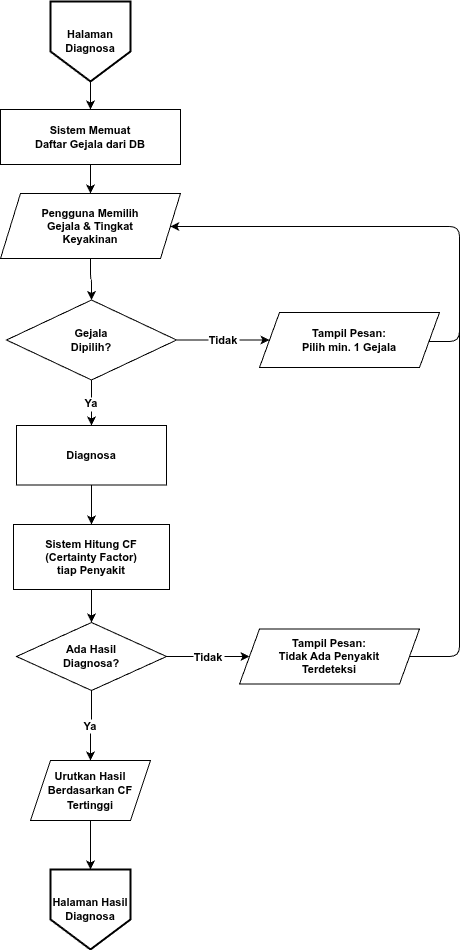

The diagram above was exported from draw.io. Its source (the exported page's mxGraphModel, read from the mxfile embedded in the PNG):
<mxGraphModel dx="792" dy="797" grid="1" gridSize="10" guides="1" tooltips="1" connect="1" arrows="1" fold="1" page="1" pageScale="1" pageWidth="1169" pageHeight="827" math="0" shadow="0">
  <root>
    <mxCell id="0" />
    <mxCell id="1" parent="0" />
    <mxCell id="2" value="Halaman Diagnosa" style="shape=offPageConnector;whiteSpace=wrap;html=1;fillColor=#FFFFFF;strokeColor=#000000;strokeWidth=2;fontSize=11;fontColor=#000000;fontStyle=1" parent="1" vertex="1">
      <mxGeometry x="491" y="222" width="80" height="80" as="geometry" />
    </mxCell>
    <mxCell id="4" value="Sistem Memuat&#10;Daftar Gejala dari DB" style="rounded=0;whiteSpace=wrap;html=1;fillColor=#FFFFFF;strokeColor=#000000;fontSize=11;fontStyle=1" parent="1" vertex="1">
      <mxGeometry x="441" y="330" width="180" height="55" as="geometry" />
    </mxCell>
    <mxCell id="6" value="Pengguna Memilih&#10;Gejala &amp;amp; Tingkat&#10;Keyakinan" style="shape=parallelogram;perimeter=parallelogramPerimeter;whiteSpace=wrap;html=1;fixedSize=1;size=20;fillColor=#FFFFFF;strokeColor=#000000;fontSize=11;fontStyle=1" parent="1" vertex="1">
      <mxGeometry x="441" y="414" width="180" height="65" as="geometry" />
    </mxCell>
    <mxCell id="7" value="Gejala&#10;Dipilih?" style="rhombus;whiteSpace=wrap;html=1;fillColor=#FFFFFF;strokeColor=#000000;fontSize=11;fontStyle=1;" parent="1" vertex="1">
      <mxGeometry x="447" y="520.5" width="170" height="80" as="geometry" />
    </mxCell>
    <mxCell id="8" value="Tampil Pesan:&#10;Pilih min. 1 Gejala" style="shape=parallelogram;perimeter=parallelogramPerimeter;whiteSpace=wrap;html=1;fixedSize=1;size=20;fillColor=#FFFFFF;strokeColor=#000000;fontSize=11;fontStyle=1" parent="1" vertex="1">
      <mxGeometry x="700" y="533" width="180" height="55" as="geometry" />
    </mxCell>
    <mxCell id="10" value="Sistem Hitung CF&#10;(Certainty Factor)&#10;tiap Penyakit" style="rounded=0;whiteSpace=wrap;html=1;fillColor=#FFFFFF;strokeColor=#000000;fontSize=11;fontStyle=1" parent="1" vertex="1">
      <mxGeometry x="454" y="745" width="156" height="65" as="geometry" />
    </mxCell>
    <mxCell id="11" value="Ada Hasil&#10;Diagnosa?" style="rhombus;whiteSpace=wrap;html=1;fillColor=#FFFFFF;strokeColor=#000000;fontSize=11;fontStyle=1;" parent="1" vertex="1">
      <mxGeometry x="457" y="843" width="150" height="68" as="geometry" />
    </mxCell>
    <mxCell id="12" value="Tampil Pesan:&#10;Tidak Ada Penyakit&#10;Terdeteksi" style="shape=parallelogram;perimeter=parallelogramPerimeter;whiteSpace=wrap;html=1;fixedSize=1;size=20;fillColor=#FFFFFF;strokeColor=#000000;fontSize=11;fontStyle=1" parent="1" vertex="1">
      <mxGeometry x="680" y="849.5" width="180" height="55" as="geometry" />
    </mxCell>
    <mxCell id="16" value="Halaman Hasil Diagnosa" style="shape=offPageConnector;whiteSpace=wrap;html=1;fillColor=#FFFFFF;strokeColor=#000000;strokeWidth=2;fontSize=11;fontColor=#000000;fontStyle=1" parent="1" vertex="1">
      <mxGeometry x="491" y="1090" width="80" height="80" as="geometry" />
    </mxCell>
    <mxCell id="e1" style="edgeStyle=orthogonalEdgeStyle;entryX=0.5;entryY=0;entryDx=0;entryDy=0;fontStyle=1" parent="1" source="2" target="4" edge="1">
      <mxGeometry relative="1" as="geometry">
        <mxPoint x="550" y="130" as="targetPoint" />
      </mxGeometry>
    </mxCell>
    <mxCell id="e3" style="edgeStyle=orthogonalEdgeStyle;fontStyle=1;entryX=0.5;entryY=0;entryDx=0;entryDy=0;" parent="1" source="4" target="6" edge="1">
      <mxGeometry relative="1" as="geometry">
        <mxPoint x="531" y="330" as="targetPoint" />
      </mxGeometry>
    </mxCell>
    <mxCell id="e5" style="edgeStyle=orthogonalEdgeStyle;fontStyle=1" parent="1" source="6" target="7" edge="1">
      <mxGeometry relative="1" as="geometry" />
    </mxCell>
    <mxCell id="e6" value="Tidak" style="edgeStyle=orthogonalEdgeStyle;fontSize=11;fontStyle=1;" parent="1" source="7" target="8" edge="1">
      <mxGeometry relative="1" as="geometry" />
    </mxCell>
    <mxCell id="e6b" style="edgeStyle=orthogonalEdgeStyle;fontStyle=1" parent="1" source="8" target="6" edge="1">
      <mxGeometry relative="1" as="geometry">
        <Array as="points">
          <mxPoint x="900" y="562" />
          <mxPoint x="900" y="447" />
          <mxPoint x="660" y="447" />
        </Array>
      </mxGeometry>
    </mxCell>
    <mxCell id="e7" value="Ya" style="edgeStyle=orthogonalEdgeStyle;fontSize=11;fontStyle=1;entryX=0.5;entryY=0;entryDx=0;entryDy=0;" parent="1" source="7" target="18" edge="1">
      <mxGeometry relative="1" as="geometry">
        <mxPoint x="532" y="650" as="targetPoint" />
      </mxGeometry>
    </mxCell>
    <mxCell id="e8" style="edgeStyle=orthogonalEdgeStyle;fontStyle=1" parent="1" source="18" target="10" edge="1">
      <mxGeometry relative="1" as="geometry">
        <mxPoint x="532" y="705" as="sourcePoint" />
      </mxGeometry>
    </mxCell>
    <mxCell id="e9" style="edgeStyle=orthogonalEdgeStyle;fontStyle=1" parent="1" source="10" target="11" edge="1">
      <mxGeometry relative="1" as="geometry" />
    </mxCell>
    <mxCell id="e10" value="Tidak" style="edgeStyle=orthogonalEdgeStyle;fontSize=11;fontStyle=1;" parent="1" source="11" target="12" edge="1">
      <mxGeometry relative="1" as="geometry" />
    </mxCell>
    <mxCell id="e10b" style="edgeStyle=orthogonalEdgeStyle;fontStyle=1;exitX=1;exitY=0.5;exitDx=0;exitDy=0;" parent="1" source="12" target="6" edge="1">
      <mxGeometry relative="1" as="geometry">
        <Array as="points">
          <mxPoint x="900" y="877" />
          <mxPoint x="900" y="447" />
        </Array>
      </mxGeometry>
    </mxCell>
    <mxCell id="e11" value="Ya" style="edgeStyle=orthogonalEdgeStyle;fontSize=11;fontStyle=1;" parent="1" source="11" target="19" edge="1">
      <mxGeometry relative="1" as="geometry">
        <mxPoint x="532" y="965" as="targetPoint" />
      </mxGeometry>
    </mxCell>
    <mxCell id="18" value="Diagnosa" style="rounded=0;whiteSpace=wrap;html=1;fillColor=#FFFFFF;strokeColor=#000000;fontSize=11;fontStyle=1" parent="1" vertex="1">
      <mxGeometry x="457" y="646" width="150" height="59.5" as="geometry" />
    </mxCell>
    <mxCell id="20" style="edgeStyle=none;html=1;" edge="1" parent="1" source="19" target="16">
      <mxGeometry relative="1" as="geometry" />
    </mxCell>
    <mxCell id="19" value="&lt;span style=&quot;font-size: 11px; font-weight: 700;&quot;&gt;Urutkan Hasil&lt;/span&gt;&lt;br style=&quot;border-color: rgb(218, 220, 224); font-size: 11px; font-weight: 700;&quot;&gt;&lt;span style=&quot;font-size: 11px; font-weight: 700;&quot;&gt;Berdasarkan CF&lt;/span&gt;&lt;br style=&quot;border-color: rgb(218, 220, 224); font-size: 11px; font-weight: 700;&quot;&gt;&lt;span style=&quot;font-size: 11px; font-weight: 700;&quot;&gt;Tertinggi&lt;/span&gt;" style="shape=parallelogram;perimeter=parallelogramPerimeter;whiteSpace=wrap;html=1;fixedSize=1;" vertex="1" parent="1">
      <mxGeometry x="471" y="981" width="120" height="60" as="geometry" />
    </mxCell>
  </root>
</mxGraphModel>